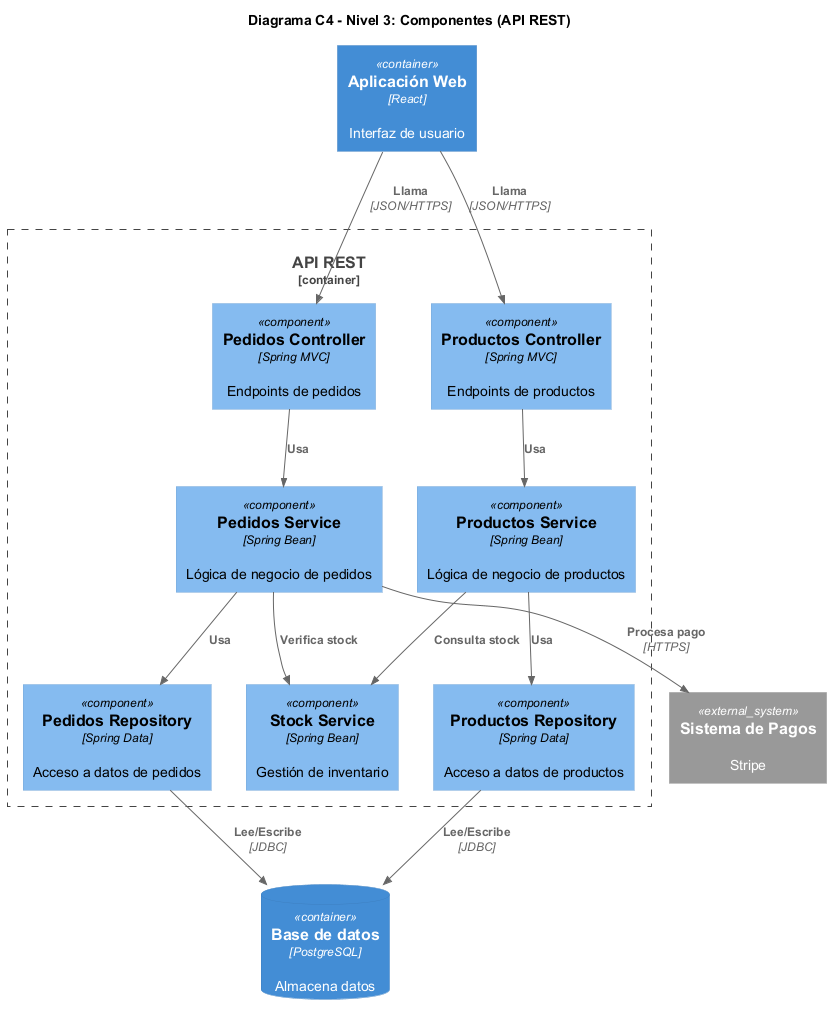

The diagram above was rendered by PlantUML. Its source (embedded in the PNG):
@startuml
!include https://raw.githubusercontent.com/plantuml-stdlib/C4-PlantUML/master/C4_Component.puml

title Diagrama C4 - Nivel 3: Componentes (API REST)

Container(webapp, "Aplicación Web", "React", "Interfaz de usuario")
Container_Boundary(api, "API REST") {
    Component(pedidosCtrl, "Pedidos Controller", "Spring MVC", "Endpoints de pedidos")
    Component(productosCtrl, "Productos Controller", "Spring MVC", "Endpoints de productos")
    Component(pedidosService, "Pedidos Service", "Spring Bean", "Lógica de negocio de pedidos")
    Component(productosService, "Productos Service", "Spring Bean", "Lógica de negocio de productos")
    Component(stockService, "Stock Service", "Spring Bean", "Gestión de inventario")
    Component(pedidosRepo, "Pedidos Repository", "Spring Data", "Acceso a datos de pedidos")
    Component(productosRepo, "Productos Repository", "Spring Data", "Acceso a datos de productos")
}
ContainerDb(db, "Base de datos", "PostgreSQL", "Almacena datos")
System_Ext(pagos, "Sistema de Pagos", "Stripe")

Rel(webapp, pedidosCtrl, "Llama", "JSON/HTTPS")
Rel(webapp, productosCtrl, "Llama", "JSON/HTTPS")

Rel(pedidosCtrl, pedidosService, "Usa")
Rel(productosCtrl, productosService, "Usa")

Rel(pedidosService, pedidosRepo, "Usa")
Rel(pedidosService, stockService, "Verifica stock")
Rel(pedidosService, pagos, "Procesa pago", "HTTPS")

Rel(productosService, productosRepo, "Usa")
Rel(productosService, stockService, "Consulta stock")

Rel(pedidosRepo, db, "Lee/Escribe", "JDBC")
Rel(productosRepo, db, "Lee/Escribe", "JDBC")

@enduml